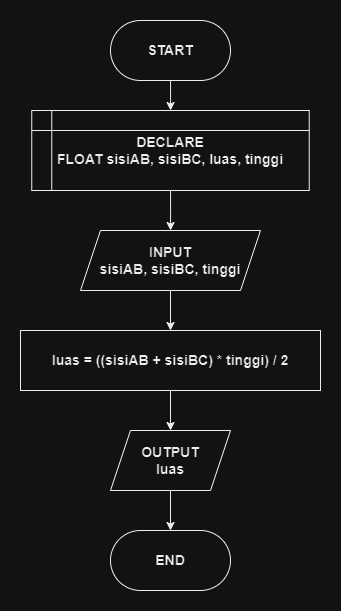

The diagram above was exported from draw.io. Its source (the exported page's mxGraphModel, read from the mxfile embedded in the PNG):
<mxGraphModel dx="1311" dy="648" grid="1" gridSize="10" guides="1" tooltips="1" connect="1" arrows="1" fold="1" page="1" pageScale="1" pageWidth="850" pageHeight="1100" math="0" shadow="0">
  <root>
    <mxCell id="0" />
    <mxCell id="1" parent="0" />
    <mxCell id="2" value="" style="edgeStyle=orthogonalEdgeStyle;rounded=0;orthogonalLoop=1;jettySize=auto;html=1;fontSize=14;fontStyle=1" edge="1" source="3" target="7" parent="1">
      <mxGeometry relative="1" as="geometry" />
    </mxCell>
    <mxCell id="3" value="DECLARE&lt;br style=&quot;font-size: 14px;&quot;&gt;FLOAT sisiAB, sisiBC, luas, tinggi" style="shape=internalStorage;whiteSpace=wrap;html=1;backgroundOutline=1;align=center;fontSize=14;fontStyle=1" vertex="1" parent="1">
      <mxGeometry x="261.25" y="110" width="277.5" height="80" as="geometry" />
    </mxCell>
    <mxCell id="4" value="" style="edgeStyle=orthogonalEdgeStyle;rounded=0;orthogonalLoop=1;jettySize=auto;html=1;fontSize=14;fontStyle=1" edge="1" source="5" target="3" parent="1">
      <mxGeometry relative="1" as="geometry" />
    </mxCell>
    <mxCell id="5" value="START" style="rounded=1;whiteSpace=wrap;html=1;arcSize=50;fontSize=14;fontStyle=1" vertex="1" parent="1">
      <mxGeometry x="340" y="20" width="120" height="60" as="geometry" />
    </mxCell>
    <mxCell id="6" value="" style="edgeStyle=orthogonalEdgeStyle;rounded=0;orthogonalLoop=1;jettySize=auto;html=1;fontSize=14;fontStyle=1" edge="1" source="7" target="9" parent="1">
      <mxGeometry relative="1" as="geometry" />
    </mxCell>
    <mxCell id="7" value="INPUT&lt;br style=&quot;font-size: 14px;&quot;&gt;sisiAB, sisiBC, tinggi" style="shape=parallelogram;perimeter=parallelogramPerimeter;whiteSpace=wrap;html=1;fixedSize=1;fontSize=14;fontStyle=1" vertex="1" parent="1">
      <mxGeometry x="310" y="230" width="180" height="60" as="geometry" />
    </mxCell>
    <mxCell id="8" value="" style="edgeStyle=orthogonalEdgeStyle;rounded=0;orthogonalLoop=1;jettySize=auto;html=1;fontSize=14;fontStyle=1" edge="1" source="9" target="11" parent="1">
      <mxGeometry relative="1" as="geometry" />
    </mxCell>
    <mxCell id="9" value="luas =&amp;nbsp;((sisiAB + sisiBC) * tinggi) / 2" style="whiteSpace=wrap;html=1;fontSize=14;fontStyle=1" vertex="1" parent="1">
      <mxGeometry x="250" y="330" width="300" height="60" as="geometry" />
    </mxCell>
    <mxCell id="10" value="" style="edgeStyle=orthogonalEdgeStyle;rounded=0;orthogonalLoop=1;jettySize=auto;html=1;" edge="1" source="11" target="12" parent="1">
      <mxGeometry relative="1" as="geometry" />
    </mxCell>
    <mxCell id="11" value="OUTPUT&lt;br style=&quot;font-size: 14px;&quot;&gt;luas" style="shape=parallelogram;perimeter=parallelogramPerimeter;whiteSpace=wrap;html=1;fixedSize=1;fontSize=14;fontStyle=1" vertex="1" parent="1">
      <mxGeometry x="340" y="430" width="120" height="60" as="geometry" />
    </mxCell>
    <mxCell id="12" value="END" style="rounded=1;whiteSpace=wrap;html=1;arcSize=50;fontSize=14;fontStyle=1" vertex="1" parent="1">
      <mxGeometry x="340" y="530" width="120" height="60" as="geometry" />
    </mxCell>
  </root>
</mxGraphModel>